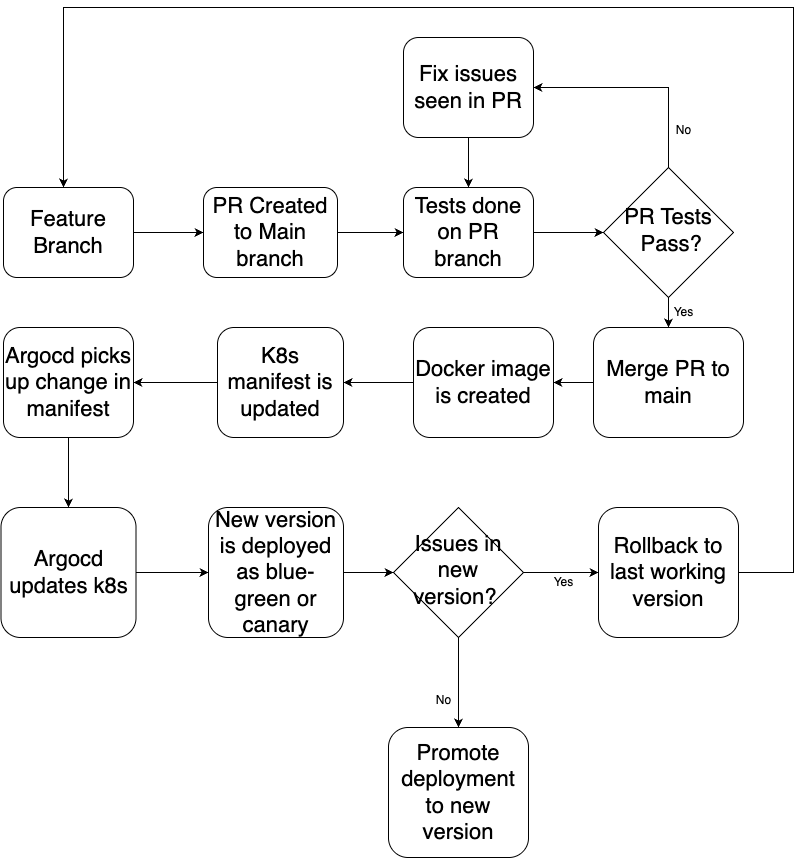

The diagram above was exported from draw.io. Its source (the exported page's mxGraphModel, read from the mxfile embedded in the PNG):
<mxGraphModel dx="1306" dy="2039" grid="1" gridSize="10" guides="1" tooltips="1" connect="1" arrows="1" fold="1" page="1" pageScale="1" pageWidth="827" pageHeight="1169" math="0" shadow="0">
  <root>
    <mxCell id="WIyWlLk6GJQsqaUBKTNV-0" />
    <mxCell id="WIyWlLk6GJQsqaUBKTNV-1" parent="WIyWlLk6GJQsqaUBKTNV-0" />
    <mxCell id="3quFX60Tt7JLxv9ftv6m-18" style="edgeStyle=orthogonalEdgeStyle;rounded=0;orthogonalLoop=1;jettySize=auto;html=1;entryX=0;entryY=0.5;entryDx=0;entryDy=0;" edge="1" parent="WIyWlLk6GJQsqaUBKTNV-1" source="WIyWlLk6GJQsqaUBKTNV-3" target="WIyWlLk6GJQsqaUBKTNV-7">
      <mxGeometry relative="1" as="geometry" />
    </mxCell>
    <mxCell id="WIyWlLk6GJQsqaUBKTNV-3" value="&lt;font style=&quot;font-size: 22px;&quot;&gt;Feature Branch&lt;/font&gt;" style="rounded=1;whiteSpace=wrap;html=1;fontSize=12;glass=0;strokeWidth=1;shadow=0;" parent="WIyWlLk6GJQsqaUBKTNV-1" vertex="1">
      <mxGeometry x="80" y="120" width="130" height="90" as="geometry" />
    </mxCell>
    <mxCell id="3quFX60Tt7JLxv9ftv6m-5" style="edgeStyle=orthogonalEdgeStyle;rounded=0;orthogonalLoop=1;jettySize=auto;html=1;exitX=1;exitY=0.5;exitDx=0;exitDy=0;entryX=0;entryY=0.5;entryDx=0;entryDy=0;" edge="1" parent="WIyWlLk6GJQsqaUBKTNV-1" source="WIyWlLk6GJQsqaUBKTNV-7" target="3quFX60Tt7JLxv9ftv6m-0">
      <mxGeometry relative="1" as="geometry" />
    </mxCell>
    <mxCell id="WIyWlLk6GJQsqaUBKTNV-7" value="&lt;font style=&quot;font-size: 22px;&quot;&gt;PR Created to Main branch&lt;/font&gt;" style="rounded=1;whiteSpace=wrap;html=1;fontSize=12;glass=0;strokeWidth=1;shadow=0;" parent="WIyWlLk6GJQsqaUBKTNV-1" vertex="1">
      <mxGeometry x="280" y="120" width="134" height="90" as="geometry" />
    </mxCell>
    <mxCell id="3quFX60Tt7JLxv9ftv6m-8" style="edgeStyle=orthogonalEdgeStyle;rounded=0;orthogonalLoop=1;jettySize=auto;html=1;exitX=0.5;exitY=1;exitDx=0;exitDy=0;" edge="1" parent="WIyWlLk6GJQsqaUBKTNV-1" source="WIyWlLk6GJQsqaUBKTNV-10" target="WIyWlLk6GJQsqaUBKTNV-12">
      <mxGeometry relative="1" as="geometry" />
    </mxCell>
    <mxCell id="3quFX60Tt7JLxv9ftv6m-36" style="edgeStyle=orthogonalEdgeStyle;rounded=0;orthogonalLoop=1;jettySize=auto;html=1;entryX=1;entryY=0.5;entryDx=0;entryDy=0;" edge="1" parent="WIyWlLk6GJQsqaUBKTNV-1" source="WIyWlLk6GJQsqaUBKTNV-10" target="3quFX60Tt7JLxv9ftv6m-2">
      <mxGeometry relative="1" as="geometry">
        <Array as="points">
          <mxPoint x="745" y="20" />
        </Array>
      </mxGeometry>
    </mxCell>
    <mxCell id="WIyWlLk6GJQsqaUBKTNV-10" value="&lt;font style=&quot;font-size: 22px;&quot;&gt;PR Tests&lt;/font&gt;&lt;div&gt;&lt;font style=&quot;font-size: 22px;&quot;&gt;&amp;nbsp;Pass?&lt;/font&gt;&lt;/div&gt;" style="rhombus;whiteSpace=wrap;html=1;shadow=0;fontFamily=Helvetica;fontSize=12;align=center;strokeWidth=1;spacing=6;spacingTop=-4;" parent="WIyWlLk6GJQsqaUBKTNV-1" vertex="1">
      <mxGeometry x="680" y="100" width="130" height="130" as="geometry" />
    </mxCell>
    <mxCell id="3quFX60Tt7JLxv9ftv6m-13" style="edgeStyle=orthogonalEdgeStyle;rounded=0;orthogonalLoop=1;jettySize=auto;html=1;entryX=1;entryY=0.5;entryDx=0;entryDy=0;" edge="1" parent="WIyWlLk6GJQsqaUBKTNV-1" source="WIyWlLk6GJQsqaUBKTNV-11" target="3quFX60Tt7JLxv9ftv6m-11">
      <mxGeometry relative="1" as="geometry" />
    </mxCell>
    <mxCell id="WIyWlLk6GJQsqaUBKTNV-11" value="&lt;font style=&quot;font-size: 22px;&quot;&gt;Docker image is created&lt;/font&gt;" style="rounded=1;whiteSpace=wrap;html=1;fontSize=12;glass=0;strokeWidth=1;shadow=0;" parent="WIyWlLk6GJQsqaUBKTNV-1" vertex="1">
      <mxGeometry x="490" y="260" width="140" height="110" as="geometry" />
    </mxCell>
    <mxCell id="3quFX60Tt7JLxv9ftv6m-12" style="edgeStyle=orthogonalEdgeStyle;rounded=0;orthogonalLoop=1;jettySize=auto;html=1;entryX=1;entryY=0.5;entryDx=0;entryDy=0;" edge="1" parent="WIyWlLk6GJQsqaUBKTNV-1" source="WIyWlLk6GJQsqaUBKTNV-12" target="WIyWlLk6GJQsqaUBKTNV-11">
      <mxGeometry relative="1" as="geometry" />
    </mxCell>
    <mxCell id="WIyWlLk6GJQsqaUBKTNV-12" value="&lt;font style=&quot;font-size: 22px;&quot;&gt;Merge PR to main&lt;/font&gt;" style="rounded=1;whiteSpace=wrap;html=1;fontSize=12;glass=0;strokeWidth=1;shadow=0;" parent="WIyWlLk6GJQsqaUBKTNV-1" vertex="1">
      <mxGeometry x="670" y="260" width="150" height="110" as="geometry" />
    </mxCell>
    <mxCell id="3quFX60Tt7JLxv9ftv6m-6" style="edgeStyle=orthogonalEdgeStyle;rounded=0;orthogonalLoop=1;jettySize=auto;html=1;entryX=0;entryY=0.5;entryDx=0;entryDy=0;" edge="1" parent="WIyWlLk6GJQsqaUBKTNV-1" source="3quFX60Tt7JLxv9ftv6m-0" target="WIyWlLk6GJQsqaUBKTNV-10">
      <mxGeometry relative="1" as="geometry" />
    </mxCell>
    <mxCell id="3quFX60Tt7JLxv9ftv6m-0" value="&lt;font style=&quot;font-size: 22px;&quot;&gt;Tests done on PR branch&lt;/font&gt;" style="rounded=1;whiteSpace=wrap;html=1;fontSize=12;glass=0;strokeWidth=1;shadow=0;" vertex="1" parent="WIyWlLk6GJQsqaUBKTNV-1">
      <mxGeometry x="480" y="120" width="130" height="90" as="geometry" />
    </mxCell>
    <mxCell id="3quFX60Tt7JLxv9ftv6m-19" style="edgeStyle=orthogonalEdgeStyle;rounded=0;orthogonalLoop=1;jettySize=auto;html=1;entryX=0.5;entryY=0;entryDx=0;entryDy=0;" edge="1" parent="WIyWlLk6GJQsqaUBKTNV-1" source="3quFX60Tt7JLxv9ftv6m-2" target="3quFX60Tt7JLxv9ftv6m-0">
      <mxGeometry relative="1" as="geometry" />
    </mxCell>
    <mxCell id="3quFX60Tt7JLxv9ftv6m-2" value="&lt;font style=&quot;font-size: 22px;&quot;&gt;Fix issues seen in PR&lt;/font&gt;" style="rounded=1;whiteSpace=wrap;html=1;fontSize=12;glass=0;strokeWidth=1;shadow=0;" vertex="1" parent="WIyWlLk6GJQsqaUBKTNV-1">
      <mxGeometry x="480" y="-30" width="130" height="100" as="geometry" />
    </mxCell>
    <mxCell id="3quFX60Tt7JLxv9ftv6m-10" value="Yes" style="text;html=1;align=center;verticalAlign=middle;resizable=0;points=[];autosize=1;strokeColor=none;fillColor=none;" vertex="1" parent="WIyWlLk6GJQsqaUBKTNV-1">
      <mxGeometry x="740" y="230" width="40" height="30" as="geometry" />
    </mxCell>
    <mxCell id="3quFX60Tt7JLxv9ftv6m-16" style="edgeStyle=orthogonalEdgeStyle;rounded=0;orthogonalLoop=1;jettySize=auto;html=1;entryX=1;entryY=0.5;entryDx=0;entryDy=0;" edge="1" parent="WIyWlLk6GJQsqaUBKTNV-1" source="3quFX60Tt7JLxv9ftv6m-11" target="3quFX60Tt7JLxv9ftv6m-14">
      <mxGeometry relative="1" as="geometry" />
    </mxCell>
    <mxCell id="3quFX60Tt7JLxv9ftv6m-11" value="&lt;font style=&quot;font-size: 22px;&quot;&gt;K8s manifest is updated&lt;/font&gt;" style="rounded=1;whiteSpace=wrap;html=1;fontSize=12;glass=0;strokeWidth=1;shadow=0;" vertex="1" parent="WIyWlLk6GJQsqaUBKTNV-1">
      <mxGeometry x="294" y="260" width="126" height="110" as="geometry" />
    </mxCell>
    <mxCell id="3quFX60Tt7JLxv9ftv6m-17" style="edgeStyle=orthogonalEdgeStyle;rounded=0;orthogonalLoop=1;jettySize=auto;html=1;entryX=0.5;entryY=0;entryDx=0;entryDy=0;" edge="1" parent="WIyWlLk6GJQsqaUBKTNV-1" source="3quFX60Tt7JLxv9ftv6m-14" target="3quFX60Tt7JLxv9ftv6m-15">
      <mxGeometry relative="1" as="geometry" />
    </mxCell>
    <mxCell id="3quFX60Tt7JLxv9ftv6m-14" value="&lt;font style=&quot;font-size: 22px;&quot;&gt;Argocd picks up change in manifest&lt;/font&gt;" style="rounded=1;whiteSpace=wrap;html=1;fontSize=12;glass=0;strokeWidth=1;shadow=0;" vertex="1" parent="WIyWlLk6GJQsqaUBKTNV-1">
      <mxGeometry x="80" y="260" width="130" height="110" as="geometry" />
    </mxCell>
    <mxCell id="3quFX60Tt7JLxv9ftv6m-32" style="edgeStyle=orthogonalEdgeStyle;rounded=0;orthogonalLoop=1;jettySize=auto;html=1;entryX=0;entryY=0.5;entryDx=0;entryDy=0;" edge="1" parent="WIyWlLk6GJQsqaUBKTNV-1" source="3quFX60Tt7JLxv9ftv6m-15" target="3quFX60Tt7JLxv9ftv6m-31">
      <mxGeometry relative="1" as="geometry" />
    </mxCell>
    <mxCell id="3quFX60Tt7JLxv9ftv6m-15" value="&lt;font style=&quot;font-size: 22px;&quot;&gt;Argocd updates k8s&lt;/font&gt;" style="rounded=1;whiteSpace=wrap;html=1;fontSize=12;glass=0;strokeWidth=1;shadow=0;" vertex="1" parent="WIyWlLk6GJQsqaUBKTNV-1">
      <mxGeometry x="77.5" y="440" width="135" height="130" as="geometry" />
    </mxCell>
    <mxCell id="3quFX60Tt7JLxv9ftv6m-26" style="edgeStyle=orthogonalEdgeStyle;rounded=0;orthogonalLoop=1;jettySize=auto;html=1;entryX=0;entryY=0.5;entryDx=0;entryDy=0;" edge="1" parent="WIyWlLk6GJQsqaUBKTNV-1" source="3quFX60Tt7JLxv9ftv6m-20" target="3quFX60Tt7JLxv9ftv6m-23">
      <mxGeometry relative="1" as="geometry" />
    </mxCell>
    <mxCell id="3quFX60Tt7JLxv9ftv6m-29" style="edgeStyle=orthogonalEdgeStyle;rounded=0;orthogonalLoop=1;jettySize=auto;html=1;entryX=0.5;entryY=0;entryDx=0;entryDy=0;" edge="1" parent="WIyWlLk6GJQsqaUBKTNV-1" source="3quFX60Tt7JLxv9ftv6m-20" target="3quFX60Tt7JLxv9ftv6m-28">
      <mxGeometry relative="1" as="geometry" />
    </mxCell>
    <mxCell id="3quFX60Tt7JLxv9ftv6m-20" value="&lt;span style=&quot;font-size: 22px;&quot;&gt;Issues in new version?&amp;nbsp;&lt;/span&gt;" style="rhombus;whiteSpace=wrap;html=1;shadow=0;fontFamily=Helvetica;fontSize=12;align=center;strokeWidth=1;spacing=6;spacingTop=-4;" vertex="1" parent="WIyWlLk6GJQsqaUBKTNV-1">
      <mxGeometry x="470" y="440" width="130" height="130" as="geometry" />
    </mxCell>
    <mxCell id="3quFX60Tt7JLxv9ftv6m-38" style="edgeStyle=orthogonalEdgeStyle;rounded=0;orthogonalLoop=1;jettySize=auto;html=1;entryX=0.5;entryY=0;entryDx=0;entryDy=0;" edge="1" parent="WIyWlLk6GJQsqaUBKTNV-1">
      <mxGeometry relative="1" as="geometry">
        <mxPoint x="670" y="505" as="sourcePoint" />
        <mxPoint x="140" y="120" as="targetPoint" />
        <Array as="points">
          <mxPoint x="870" y="505" />
          <mxPoint x="870" y="-60" />
          <mxPoint x="140" y="-60" />
        </Array>
      </mxGeometry>
    </mxCell>
    <mxCell id="3quFX60Tt7JLxv9ftv6m-23" value="&lt;font style=&quot;font-size: 22px;&quot;&gt;Rollback to last working version&lt;/font&gt;" style="rounded=1;whiteSpace=wrap;html=1;fontSize=12;glass=0;strokeWidth=1;shadow=0;" vertex="1" parent="WIyWlLk6GJQsqaUBKTNV-1">
      <mxGeometry x="675" y="440" width="140" height="130" as="geometry" />
    </mxCell>
    <mxCell id="3quFX60Tt7JLxv9ftv6m-27" value="Yes" style="text;html=1;align=center;verticalAlign=middle;resizable=0;points=[];autosize=1;strokeColor=none;fillColor=none;" vertex="1" parent="WIyWlLk6GJQsqaUBKTNV-1">
      <mxGeometry x="620" y="500" width="40" height="30" as="geometry" />
    </mxCell>
    <mxCell id="3quFX60Tt7JLxv9ftv6m-28" value="&lt;font style=&quot;font-size: 22px;&quot;&gt;Promote deployment to new version&lt;/font&gt;" style="rounded=1;whiteSpace=wrap;html=1;fontSize=12;glass=0;strokeWidth=1;shadow=0;" vertex="1" parent="WIyWlLk6GJQsqaUBKTNV-1">
      <mxGeometry x="465" y="660" width="140" height="130" as="geometry" />
    </mxCell>
    <mxCell id="3quFX60Tt7JLxv9ftv6m-30" value="No" style="text;html=1;align=center;verticalAlign=middle;resizable=0;points=[];autosize=1;strokeColor=none;fillColor=none;" vertex="1" parent="WIyWlLk6GJQsqaUBKTNV-1">
      <mxGeometry x="500" y="618" width="40" height="30" as="geometry" />
    </mxCell>
    <mxCell id="3quFX60Tt7JLxv9ftv6m-33" style="edgeStyle=orthogonalEdgeStyle;rounded=0;orthogonalLoop=1;jettySize=auto;html=1;entryX=0;entryY=0.5;entryDx=0;entryDy=0;" edge="1" parent="WIyWlLk6GJQsqaUBKTNV-1" source="3quFX60Tt7JLxv9ftv6m-31" target="3quFX60Tt7JLxv9ftv6m-20">
      <mxGeometry relative="1" as="geometry" />
    </mxCell>
    <mxCell id="3quFX60Tt7JLxv9ftv6m-31" value="&lt;span style=&quot;font-size: 22px;&quot;&gt;New version is deployed as blue-green or canary&lt;/span&gt;" style="rounded=1;whiteSpace=wrap;html=1;fontSize=12;glass=0;strokeWidth=1;shadow=0;" vertex="1" parent="WIyWlLk6GJQsqaUBKTNV-1">
      <mxGeometry x="285" y="440" width="135" height="130" as="geometry" />
    </mxCell>
    <mxCell id="3quFX60Tt7JLxv9ftv6m-37" value="No" style="text;html=1;align=center;verticalAlign=middle;resizable=0;points=[];autosize=1;strokeColor=none;fillColor=none;" vertex="1" parent="WIyWlLk6GJQsqaUBKTNV-1">
      <mxGeometry x="740" y="48" width="40" height="30" as="geometry" />
    </mxCell>
  </root>
</mxGraphModel>